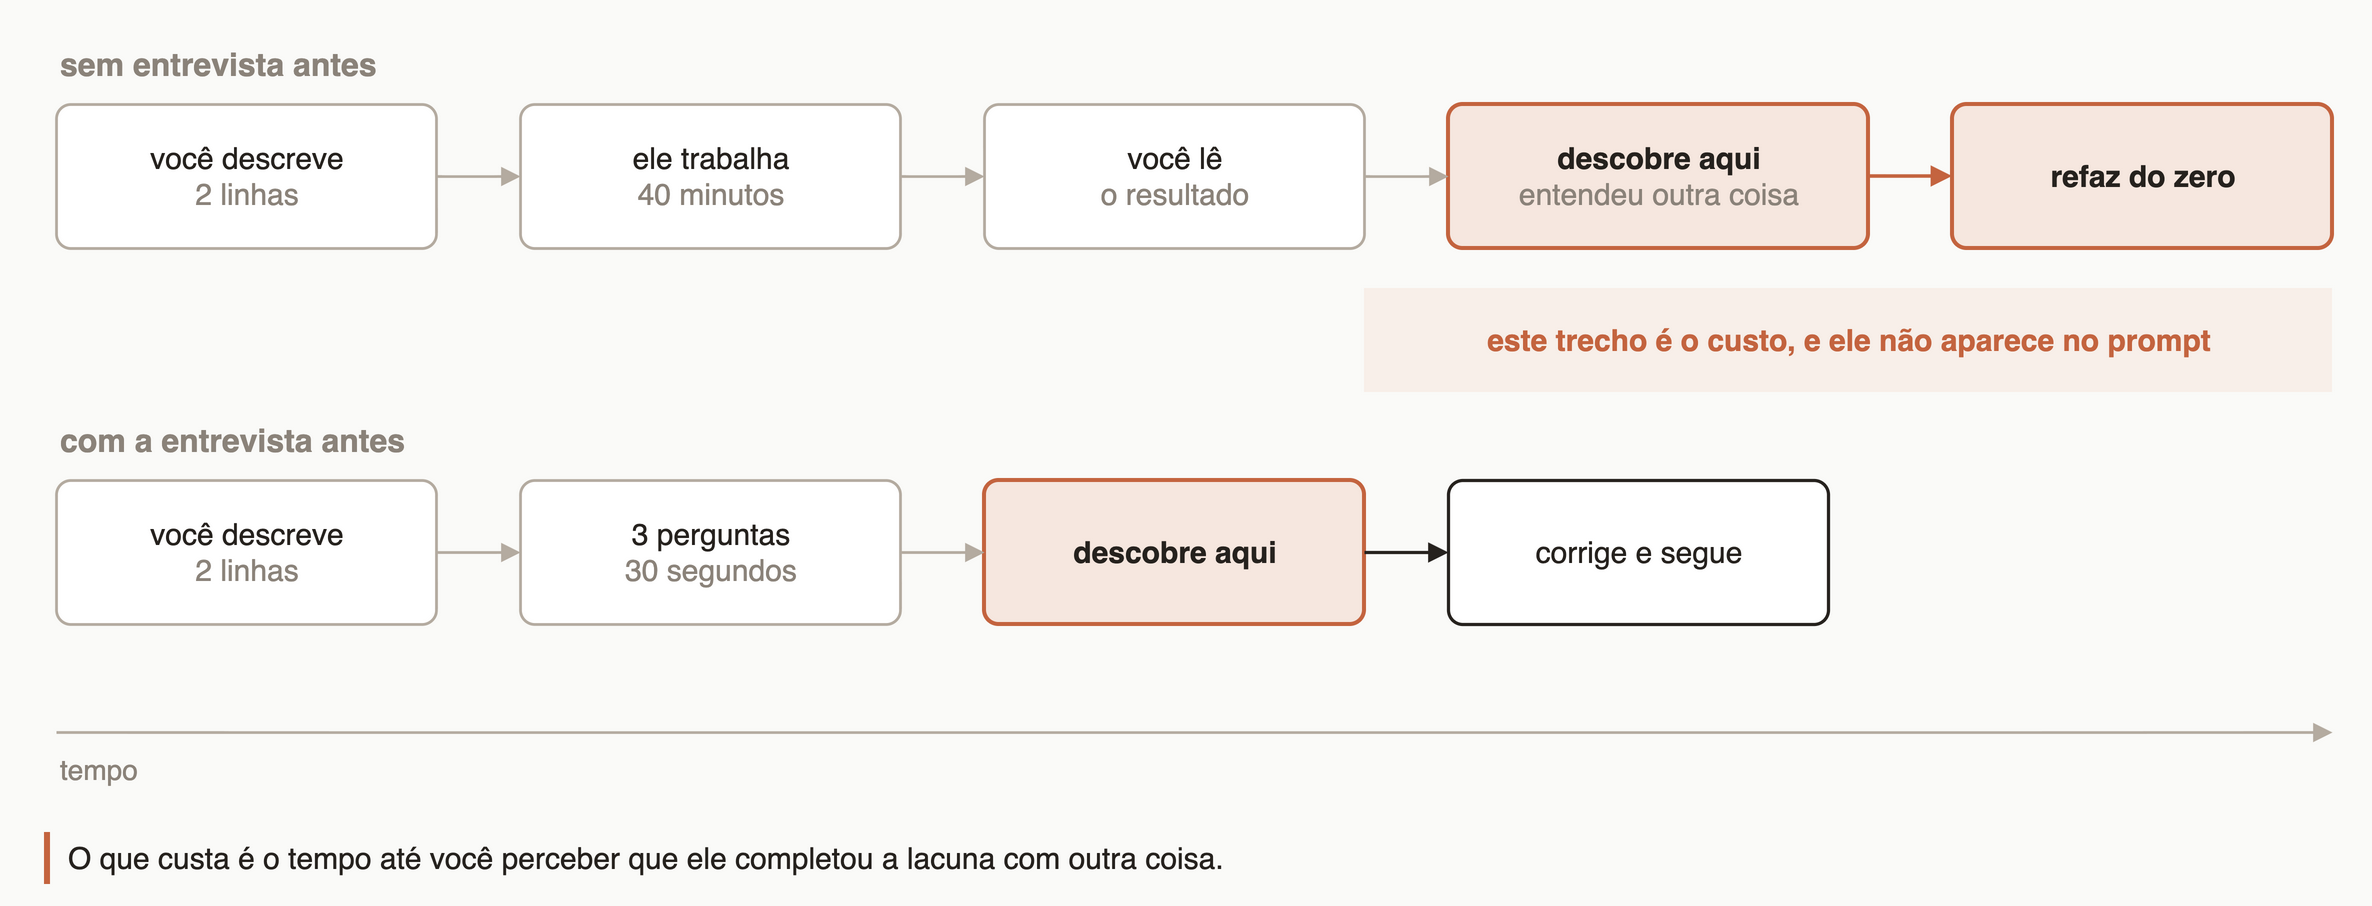

The diagram above was exported from draw.io. Its source (the exported page's mxGraphModel, read from the mxfile embedded in the PNG):
<mxGraphModel dx="1400" dy="700" grid="0" gridSize="10" guides="1" tooltips="1" connect="1" arrows="1" fold="1" page="0" pageScale="1" background="#FAFAF8" math="0" shadow="0" adaptiveColors="auto">
  <root>
    <mxCell id="0" />
    <mxCell id="1" parent="0" />
    <mxCell id="labA" value="sem entrevista antes" style="text;html=1;align=left;verticalAlign=middle;fontFamily=Helvetica;fontSize=16;fontStyle=1;fontColor=#8B837A;" vertex="1" parent="1">
      <mxGeometry x="40" y="24" width="200" height="24" as="geometry" />
    </mxCell>
    <mxCell id="a1" value="você descreve&lt;br&gt;&lt;font color=&quot;#8B837A&quot;&gt;2 linhas&lt;/font&gt;" style="rounded=1;arcSize=10;html=1;fillColor=#FFFFFF;strokeColor=#B4ABA0;strokeWidth=1.4;fontFamily=Helvetica;fontSize=15;fontColor=#26221E;" vertex="1" parent="1">
      <mxGeometry x="40" y="56" width="190" height="72" as="geometry" />
    </mxCell>
    <mxCell id="a2" value="ele trabalha&lt;br&gt;&lt;font color=&quot;#8B837A&quot;&gt;40 minutos&lt;/font&gt;" style="rounded=1;arcSize=10;html=1;fillColor=#FFFFFF;strokeColor=#B4ABA0;strokeWidth=1.4;fontFamily=Helvetica;fontSize=15;fontColor=#26221E;" vertex="1" parent="1">
      <mxGeometry x="272" y="56" width="190" height="72" as="geometry" />
    </mxCell>
    <mxCell id="a3" value="você lê&lt;br&gt;&lt;font color=&quot;#8B837A&quot;&gt;o resultado&lt;/font&gt;" style="rounded=1;arcSize=10;html=1;fillColor=#FFFFFF;strokeColor=#B4ABA0;strokeWidth=1.4;fontFamily=Helvetica;fontSize=15;fontColor=#26221E;" vertex="1" parent="1">
      <mxGeometry x="504" y="56" width="190" height="72" as="geometry" />
    </mxCell>
    <mxCell id="a4" value="&lt;b&gt;descobre aqui&lt;/b&gt;&lt;br&gt;&lt;font color=&quot;#8B837A&quot;&gt;entendeu outra coisa&lt;/font&gt;" style="rounded=1;arcSize=10;html=1;fillColor=#F6E7DF;strokeColor=#C4643F;strokeWidth=2;fontFamily=Helvetica;fontSize=15;fontColor=#26221E;" vertex="1" parent="1">
      <mxGeometry x="736" y="56" width="210" height="72" as="geometry" />
    </mxCell>
    <mxCell id="a5" value="&lt;b&gt;refaz do zero&lt;/b&gt;" style="rounded=1;arcSize=10;html=1;fillColor=#F6E7DF;strokeColor=#C4643F;strokeWidth=2;fontFamily=Helvetica;fontSize=15;fontColor=#26221E;" vertex="1" parent="1">
      <mxGeometry x="988" y="56" width="190" height="72" as="geometry" />
    </mxCell>
    <mxCell id="labB" value="com a entrevista antes" style="text;html=1;align=left;verticalAlign=middle;fontFamily=Helvetica;fontSize=16;fontStyle=1;fontColor=#8B837A;" vertex="1" parent="1">
      <mxGeometry x="40" y="212" width="300" height="24" as="geometry" />
    </mxCell>
    <mxCell id="b1" value="você descreve&lt;br&gt;&lt;font color=&quot;#8B837A&quot;&gt;2 linhas&lt;/font&gt;" style="rounded=1;arcSize=10;html=1;fillColor=#FFFFFF;strokeColor=#B4ABA0;strokeWidth=1.4;fontFamily=Helvetica;fontSize=15;fontColor=#26221E;" vertex="1" parent="1">
      <mxGeometry x="40" y="244" width="190" height="72" as="geometry" />
    </mxCell>
    <mxCell id="b2" value="3 perguntas&lt;br&gt;&lt;font color=&quot;#8B837A&quot;&gt;30 segundos&lt;/font&gt;" style="rounded=1;arcSize=10;html=1;fillColor=#FFFFFF;strokeColor=#B4ABA0;strokeWidth=1.4;fontFamily=Helvetica;fontSize=15;fontColor=#26221E;" vertex="1" parent="1">
      <mxGeometry x="272" y="244" width="190" height="72" as="geometry" />
    </mxCell>
    <mxCell id="b3" value="&lt;b&gt;descobre aqui&lt;/b&gt;" style="rounded=1;arcSize=10;html=1;fillColor=#F6E7DF;strokeColor=#C4643F;strokeWidth=2;fontFamily=Helvetica;fontSize=15;fontColor=#26221E;" vertex="1" parent="1">
      <mxGeometry x="504" y="244" width="190" height="72" as="geometry" />
    </mxCell>
    <mxCell id="b4" value="corrige e segue" style="rounded=1;arcSize=10;html=1;fillColor=#FFFFFF;strokeColor=#26221E;strokeWidth=1.6;fontFamily=Helvetica;fontSize=15;fontColor=#26221E;" vertex="1" parent="1">
      <mxGeometry x="736" y="244" width="190" height="72" as="geometry" />
    </mxCell>
    <mxCell id="ea1" style="edgeStyle=orthogonalEdgeStyle;rounded=1;html=1;strokeColor=#B4ABA0;strokeWidth=1.4;endArrow=block;endFill=1;exitX=1;exitY=0.5;exitDx=0;exitDy=0;entryX=0;entryY=0.5;entryDx=0;entryDy=0;" edge="1" parent="1" source="a1" target="a2">
      <mxGeometry relative="1" as="geometry" />
    </mxCell>
    <mxCell id="ea2" style="edgeStyle=orthogonalEdgeStyle;rounded=1;html=1;strokeColor=#B4ABA0;strokeWidth=1.4;endArrow=block;endFill=1;exitX=1;exitY=0.5;exitDx=0;exitDy=0;entryX=0;entryY=0.5;entryDx=0;entryDy=0;" edge="1" parent="1" source="a2" target="a3">
      <mxGeometry relative="1" as="geometry" />
    </mxCell>
    <mxCell id="ea3" style="edgeStyle=orthogonalEdgeStyle;rounded=1;html=1;strokeColor=#B4ABA0;strokeWidth=1.4;endArrow=block;endFill=1;exitX=1;exitY=0.5;exitDx=0;exitDy=0;entryX=0;entryY=0.5;entryDx=0;entryDy=0;" edge="1" parent="1" source="a3" target="a4">
      <mxGeometry relative="1" as="geometry" />
    </mxCell>
    <mxCell id="ea4" style="edgeStyle=orthogonalEdgeStyle;rounded=1;html=1;strokeColor=#C4643F;strokeWidth=1.8;endArrow=block;endFill=1;exitX=1;exitY=0.5;exitDx=0;exitDy=0;entryX=0;entryY=0.5;entryDx=0;entryDy=0;" edge="1" parent="1" source="a4" target="a5">
      <mxGeometry relative="1" as="geometry" />
    </mxCell>
    <mxCell id="eb1" style="edgeStyle=orthogonalEdgeStyle;rounded=1;html=1;strokeColor=#B4ABA0;strokeWidth=1.4;endArrow=block;endFill=1;exitX=1;exitY=0.5;exitDx=0;exitDy=0;entryX=0;entryY=0.5;entryDx=0;entryDy=0;" edge="1" parent="1" source="b1" target="b2">
      <mxGeometry relative="1" as="geometry" />
    </mxCell>
    <mxCell id="eb2" style="edgeStyle=orthogonalEdgeStyle;rounded=1;html=1;strokeColor=#B4ABA0;strokeWidth=1.4;endArrow=block;endFill=1;exitX=1;exitY=0.5;exitDx=0;exitDy=0;entryX=0;entryY=0.5;entryDx=0;entryDy=0;" edge="1" parent="1" source="b2" target="b3">
      <mxGeometry relative="1" as="geometry" />
    </mxCell>
    <mxCell id="eb3" style="edgeStyle=orthogonalEdgeStyle;rounded=1;html=1;strokeColor=#26221E;strokeWidth=1.6;endArrow=block;endFill=1;exitX=1;exitY=0.5;exitDx=0;exitDy=0;entryX=0;entryY=0.5;entryDx=0;entryDy=0;" edge="1" parent="1" source="b3" target="b4">
      <mxGeometry relative="1" as="geometry" />
    </mxCell>
    <mxCell id="gap" value="" style="rounded=0;html=1;fillColor=#F6E7DF;strokeColor=none;opacity=60;" vertex="1" parent="1">
      <mxGeometry x="694" y="148" width="484" height="52" as="geometry" />
    </mxCell>
    <mxCell id="gaptxt" value="este trecho é o custo, e ele não aparece no prompt" style="text;html=1;align=center;verticalAlign=middle;fontFamily=Helvetica;fontSize=15;fontStyle=1;fontColor=#C4643F;" vertex="1" parent="1">
      <mxGeometry x="694" y="148" width="484" height="52" as="geometry" />
    </mxCell>
    <mxCell id="axis" value="" style="endArrow=block;endFill=1;html=1;strokeColor=#B4ABA0;strokeWidth=1.4;" edge="1" parent="1">
      <mxGeometry relative="1" as="geometry">
        <mxPoint x="40" y="370" as="sourcePoint" />
        <mxPoint x="1178" y="370" as="targetPoint" />
      </mxGeometry>
    </mxCell>
    <mxCell id="axistxt" value="tempo" style="text;html=1;align=left;verticalAlign=middle;fontFamily=Helvetica;fontSize=14;fontColor=#8B837A;" vertex="1" parent="1">
      <mxGeometry x="40" y="378" width="120" height="22" as="geometry" />
    </mxCell>
    <mxCell id="notabar" value="" style="rounded=0;html=1;fillColor=#C4643F;strokeColor=none;" vertex="1" parent="1">
      <mxGeometry x="34" y="420" width="3" height="26" as="geometry" />
    </mxCell>
    <mxCell id="nota" value="O que custa é o tempo até você perceber que ele completou a lacuna com outra coisa." style="text;html=1;align=left;verticalAlign=middle;fontFamily=Helvetica;fontSize=15;fontColor=#26221E;" vertex="1" parent="1">
      <mxGeometry x="44" y="420" width="1100" height="26" as="geometry" />
    </mxCell>
  </root>
</mxGraphModel>